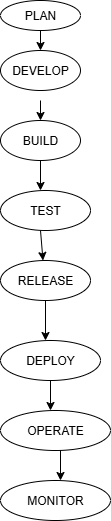

The diagram above was exported from draw.io. Its source (the exported page's mxGraphModel, read from the mxfile embedded in the PNG):
<mxGraphModel dx="1042" dy="562" grid="1" gridSize="10" guides="1" tooltips="1" connect="1" arrows="1" fold="1" page="1" pageScale="1" pageWidth="850" pageHeight="1100" math="0" shadow="0">
  <root>
    <mxCell id="0" />
    <mxCell id="1" parent="0" />
    <mxCell id="rmqlylou93tfSJHTzbiG-1" value="PLAN" style="ellipse;whiteSpace=wrap;html=1;" vertex="1" parent="1">
      <mxGeometry x="330" y="50" width="80" height="30" as="geometry" />
    </mxCell>
    <mxCell id="rmqlylou93tfSJHTzbiG-3" value="" style="edgeStyle=none;orthogonalLoop=1;jettySize=auto;html=1;rounded=0;" edge="1" parent="1">
      <mxGeometry width="100" relative="1" as="geometry">
        <mxPoint x="370" y="80" as="sourcePoint" />
        <mxPoint x="370" y="100" as="targetPoint" />
        <Array as="points" />
      </mxGeometry>
    </mxCell>
    <mxCell id="rmqlylou93tfSJHTzbiG-10" value="DEVELOP" style="ellipse;whiteSpace=wrap;html=1;" vertex="1" parent="1">
      <mxGeometry x="330" y="100" width="80" height="40" as="geometry" />
    </mxCell>
    <mxCell id="rmqlylou93tfSJHTzbiG-11" value="BUILD" style="ellipse;whiteSpace=wrap;html=1;" vertex="1" parent="1">
      <mxGeometry x="330" y="170" width="80" height="40" as="geometry" />
    </mxCell>
    <mxCell id="rmqlylou93tfSJHTzbiG-12" value="TEST" style="ellipse;whiteSpace=wrap;html=1;" vertex="1" parent="1">
      <mxGeometry x="330" y="240" width="90" height="40" as="geometry" />
    </mxCell>
    <mxCell id="rmqlylou93tfSJHTzbiG-13" value="RELEASE" style="ellipse;whiteSpace=wrap;html=1;" vertex="1" parent="1">
      <mxGeometry x="330" y="310" width="90" height="40" as="geometry" />
    </mxCell>
    <mxCell id="rmqlylou93tfSJHTzbiG-14" value="DEPLOY" style="ellipse;whiteSpace=wrap;html=1;" vertex="1" parent="1">
      <mxGeometry x="330" y="390" width="100" height="40" as="geometry" />
    </mxCell>
    <mxCell id="rmqlylou93tfSJHTzbiG-15" value="OPERATE" style="ellipse;whiteSpace=wrap;html=1;" vertex="1" parent="1">
      <mxGeometry x="330" y="460" width="110" height="40" as="geometry" />
    </mxCell>
    <mxCell id="rmqlylou93tfSJHTzbiG-16" value="MONITOR" style="ellipse;whiteSpace=wrap;html=1;" vertex="1" parent="1">
      <mxGeometry x="330" y="530" width="110" height="40" as="geometry" />
    </mxCell>
    <mxCell id="rmqlylou93tfSJHTzbiG-17" value="" style="edgeStyle=none;orthogonalLoop=1;jettySize=auto;html=1;rounded=0;" edge="1" parent="1">
      <mxGeometry width="100" relative="1" as="geometry">
        <mxPoint x="370" y="150" as="sourcePoint" />
        <mxPoint x="370" y="170" as="targetPoint" />
        <Array as="points" />
      </mxGeometry>
    </mxCell>
    <mxCell id="rmqlylou93tfSJHTzbiG-22" value="" style="edgeStyle=none;orthogonalLoop=1;jettySize=auto;html=1;rounded=0;" edge="1" parent="1">
      <mxGeometry width="100" relative="1" as="geometry">
        <mxPoint x="390" y="510" as="sourcePoint" />
        <mxPoint x="390" y="530" as="targetPoint" />
        <Array as="points">
          <mxPoint x="390" y="500" />
        </Array>
      </mxGeometry>
    </mxCell>
    <mxCell id="rmqlylou93tfSJHTzbiG-25" value="" style="edgeStyle=none;orthogonalLoop=1;jettySize=auto;html=1;rounded=0;exitX=0.5;exitY=1;exitDx=0;exitDy=0;" edge="1" parent="1" source="rmqlylou93tfSJHTzbiG-13">
      <mxGeometry width="100" relative="1" as="geometry">
        <mxPoint x="370" y="370" as="sourcePoint" />
        <mxPoint x="375" y="390" as="targetPoint" />
        <Array as="points" />
      </mxGeometry>
    </mxCell>
    <mxCell id="rmqlylou93tfSJHTzbiG-27" value="" style="edgeStyle=none;orthogonalLoop=1;jettySize=auto;html=1;rounded=0;exitX=0.5;exitY=1;exitDx=0;exitDy=0;" edge="1" parent="1" source="rmqlylou93tfSJHTzbiG-14">
      <mxGeometry width="100" relative="1" as="geometry">
        <mxPoint x="380" y="450" as="sourcePoint" />
        <mxPoint x="380" y="460" as="targetPoint" />
        <Array as="points" />
      </mxGeometry>
    </mxCell>
    <mxCell id="rmqlylou93tfSJHTzbiG-28" value="" style="edgeStyle=none;orthogonalLoop=1;jettySize=auto;html=1;rounded=0;exitX=0.5;exitY=1;exitDx=0;exitDy=0;" edge="1" parent="1" source="rmqlylou93tfSJHTzbiG-11">
      <mxGeometry width="100" relative="1" as="geometry">
        <mxPoint x="370" y="230" as="sourcePoint" />
        <mxPoint x="370" y="240" as="targetPoint" />
        <Array as="points" />
      </mxGeometry>
    </mxCell>
    <mxCell id="rmqlylou93tfSJHTzbiG-29" value="" style="edgeStyle=none;orthogonalLoop=1;jettySize=auto;html=1;rounded=0;" edge="1" parent="1">
      <mxGeometry width="100" relative="1" as="geometry">
        <mxPoint x="370" y="280" as="sourcePoint" />
        <mxPoint x="372.5" y="310" as="targetPoint" />
        <Array as="points" />
      </mxGeometry>
    </mxCell>
  </root>
</mxGraphModel>